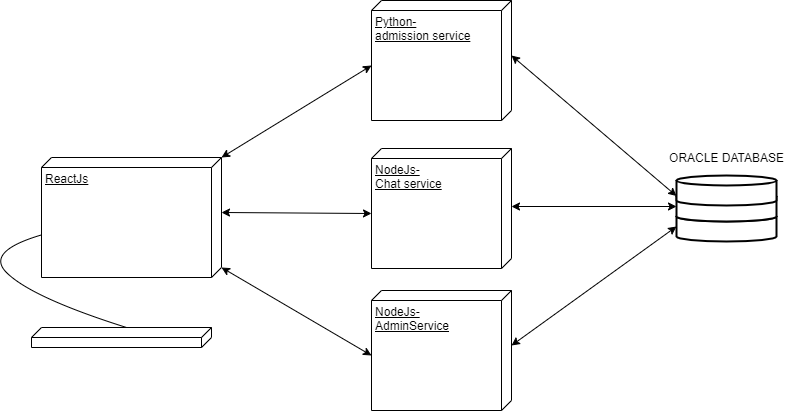

The diagram above was exported from draw.io. Its source (the exported page's mxGraphModel, read from the mxfile embedded in the PNG):
<mxGraphModel dx="1108" dy="450" grid="1" gridSize="10" guides="1" tooltips="1" connect="1" arrows="1" fold="1" page="1" pageScale="1" pageWidth="827" pageHeight="1169" math="0" shadow="0">
  <root>
    <mxCell id="0" />
    <mxCell id="1" parent="0" />
    <mxCell id="mDuBJ8kwkFuf2IeFWw_L-4" value="" style="verticalAlign=top;align=left;spacingTop=8;spacingLeft=2;spacingRight=12;shape=cube;size=10;direction=south;fontStyle=4;html=1;" parent="1" vertex="1">
      <mxGeometry x="60" y="367" width="180" height="20" as="geometry" />
    </mxCell>
    <mxCell id="mDuBJ8kwkFuf2IeFWw_L-5" value="" style="curved=1;endArrow=classic;html=1;rounded=0;exitX=0;exitY=0;exitDx=0;exitDy=85;exitPerimeter=0;" parent="1" source="mDuBJ8kwkFuf2IeFWw_L-4" edge="1">
      <mxGeometry width="50" height="50" relative="1" as="geometry">
        <mxPoint x="10" y="337" as="sourcePoint" />
        <mxPoint x="100" y="267" as="targetPoint" />
        <Array as="points">
          <mxPoint x="60" y="337" />
          <mxPoint x="10" y="287" />
        </Array>
      </mxGeometry>
    </mxCell>
    <mxCell id="mDuBJ8kwkFuf2IeFWw_L-3" value="ReactJs" style="verticalAlign=top;align=left;spacingTop=8;spacingLeft=2;spacingRight=12;shape=cube;size=10;direction=south;fontStyle=4;html=1;" parent="1" vertex="1">
      <mxGeometry x="70" y="197" width="180" height="120" as="geometry" />
    </mxCell>
    <mxCell id="mDuBJ8kwkFuf2IeFWw_L-6" value="Python-&lt;br&gt;admission service" style="verticalAlign=top;align=left;spacingTop=8;spacingLeft=2;spacingRight=12;shape=cube;size=10;direction=south;fontStyle=4;html=1;" parent="1" vertex="1">
      <mxGeometry x="400" y="40" width="140" height="120" as="geometry" />
    </mxCell>
    <mxCell id="mDuBJ8kwkFuf2IeFWw_L-7" value="NodeJs-&lt;br&gt;Chat service" style="verticalAlign=top;align=left;spacingTop=8;spacingLeft=2;spacingRight=12;shape=cube;size=10;direction=south;fontStyle=4;html=1;" parent="1" vertex="1">
      <mxGeometry x="400" y="188" width="140" height="120" as="geometry" />
    </mxCell>
    <mxCell id="mDuBJ8kwkFuf2IeFWw_L-8" value="" style="strokeWidth=2;html=1;shape=mxgraph.flowchart.database;whiteSpace=wrap;" parent="1" vertex="1">
      <mxGeometry x="705" y="251" width="100" height="30" as="geometry" />
    </mxCell>
    <mxCell id="mDuBJ8kwkFuf2IeFWw_L-9" value="" style="strokeWidth=2;html=1;shape=mxgraph.flowchart.database;whiteSpace=wrap;" parent="1" vertex="1">
      <mxGeometry x="705" y="231" width="100" height="30" as="geometry" />
    </mxCell>
    <mxCell id="mDuBJ8kwkFuf2IeFWw_L-10" value="" style="strokeWidth=2;html=1;shape=mxgraph.flowchart.database;whiteSpace=wrap;" parent="1" vertex="1">
      <mxGeometry x="705" y="215" width="100" height="30" as="geometry" />
    </mxCell>
    <mxCell id="mDuBJ8kwkFuf2IeFWw_L-11" value="ORACLE DATABASE" style="text;html=1;align=center;verticalAlign=middle;resizable=0;points=[];autosize=1;strokeColor=none;fillColor=none;" parent="1" vertex="1">
      <mxGeometry x="690" y="188" width="130" height="20" as="geometry" />
    </mxCell>
    <mxCell id="mDuBJ8kwkFuf2IeFWw_L-15" value="" style="endArrow=classic;startArrow=classic;html=1;rounded=0;entryX=0;entryY=0;entryDx=65;entryDy=140;entryPerimeter=0;exitX=0;exitY=0;exitDx=0;exitDy=0;exitPerimeter=0;" parent="1" source="mDuBJ8kwkFuf2IeFWw_L-3" target="mDuBJ8kwkFuf2IeFWw_L-6" edge="1">
      <mxGeometry width="50" height="50" relative="1" as="geometry">
        <mxPoint x="270" y="240" as="sourcePoint" />
        <mxPoint x="320" y="190" as="targetPoint" />
      </mxGeometry>
    </mxCell>
    <mxCell id="mDuBJ8kwkFuf2IeFWw_L-16" value="" style="endArrow=classic;startArrow=classic;html=1;rounded=0;exitX=0;exitY=0;exitDx=55;exitDy=0;exitPerimeter=0;entryX=0;entryY=0;entryDx=65;entryDy=140;entryPerimeter=0;" parent="1" source="mDuBJ8kwkFuf2IeFWw_L-3" target="mDuBJ8kwkFuf2IeFWw_L-7" edge="1">
      <mxGeometry width="50" height="50" relative="1" as="geometry">
        <mxPoint x="260" y="350" as="sourcePoint" />
        <mxPoint x="310" y="300" as="targetPoint" />
      </mxGeometry>
    </mxCell>
    <mxCell id="mDuBJ8kwkFuf2IeFWw_L-17" value="" style="endArrow=classic;startArrow=classic;html=1;rounded=0;entryX=0;entryY=0.15;entryDx=0;entryDy=0;entryPerimeter=0;exitX=0;exitY=0;exitDx=55;exitDy=0;exitPerimeter=0;" parent="1" source="mDuBJ8kwkFuf2IeFWw_L-6" target="mDuBJ8kwkFuf2IeFWw_L-9" edge="1">
      <mxGeometry width="50" height="50" relative="1" as="geometry">
        <mxPoint x="590" y="250" as="sourcePoint" />
        <mxPoint x="640" y="200" as="targetPoint" />
      </mxGeometry>
    </mxCell>
    <mxCell id="mDuBJ8kwkFuf2IeFWw_L-18" value="" style="endArrow=classic;startArrow=classic;html=1;rounded=0;entryX=0;entryY=0.5;entryDx=0;entryDy=0;entryPerimeter=0;" parent="1" target="mDuBJ8kwkFuf2IeFWw_L-9" edge="1">
      <mxGeometry width="50" height="50" relative="1" as="geometry">
        <mxPoint x="540" y="246" as="sourcePoint" />
        <mxPoint x="690" y="238" as="targetPoint" />
      </mxGeometry>
    </mxCell>
    <mxCell id="l9eqGmJH7sCYiA3Fg_B--1" value="NodeJs-&lt;br&gt;AdminService" style="verticalAlign=top;align=left;spacingTop=8;spacingLeft=2;spacingRight=12;shape=cube;size=10;direction=south;fontStyle=4;html=1;" vertex="1" parent="1">
      <mxGeometry x="400" y="330" width="140" height="120" as="geometry" />
    </mxCell>
    <mxCell id="l9eqGmJH7sCYiA3Fg_B--2" value="" style="endArrow=classic;startArrow=classic;html=1;rounded=0;entryX=0;entryY=0;entryDx=65;entryDy=140;entryPerimeter=0;exitX=0;exitY=0;exitDx=110;exitDy=0;exitPerimeter=0;" edge="1" parent="1" source="mDuBJ8kwkFuf2IeFWw_L-3" target="l9eqGmJH7sCYiA3Fg_B--1">
      <mxGeometry width="50" height="50" relative="1" as="geometry">
        <mxPoint x="290" y="350" as="sourcePoint" />
        <mxPoint x="340" y="300" as="targetPoint" />
      </mxGeometry>
    </mxCell>
    <mxCell id="l9eqGmJH7sCYiA3Fg_B--3" value="" style="endArrow=classic;startArrow=classic;html=1;rounded=0;entryX=0;entryY=0.5;entryDx=0;entryDy=0;entryPerimeter=0;exitX=0;exitY=0;exitDx=55;exitDy=0;exitPerimeter=0;" edge="1" parent="1" source="l9eqGmJH7sCYiA3Fg_B--1" target="mDuBJ8kwkFuf2IeFWw_L-8">
      <mxGeometry width="50" height="50" relative="1" as="geometry">
        <mxPoint x="620" y="400" as="sourcePoint" />
        <mxPoint x="670" y="350" as="targetPoint" />
      </mxGeometry>
    </mxCell>
  </root>
</mxGraphModel>